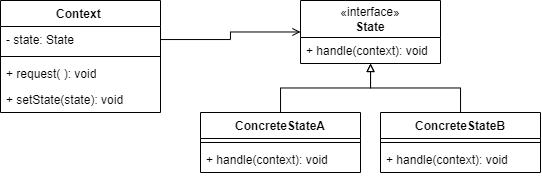

The diagram above was exported from draw.io. Its source (the exported page's mxGraphModel, read from the mxfile embedded in the PNG):
<mxGraphModel dx="913" dy="540" grid="1" gridSize="10" guides="1" tooltips="1" connect="1" arrows="1" fold="1" page="1" pageScale="1" pageWidth="1169" pageHeight="827" math="0" shadow="0">
  <root>
    <mxCell id="0" />
    <mxCell id="1" parent="0" />
    <mxCell id="2" value="" style="group" vertex="1" connectable="0" parent="1">
      <mxGeometry x="250" y="640" width="540" height="172" as="geometry" />
    </mxCell>
    <mxCell id="3" value="Context&amp;nbsp;" style="swimlane;fontStyle=1;align=center;verticalAlign=top;childLayout=stackLayout;horizontal=1;startSize=26;horizontalStack=0;resizeParent=1;resizeParentMax=0;resizeLast=0;collapsible=1;marginBottom=0;whiteSpace=wrap;html=1;" vertex="1" parent="2">
      <mxGeometry width="160" height="112" as="geometry" />
    </mxCell>
    <mxCell id="4" value="- state: State" style="text;strokeColor=none;fillColor=none;align=left;verticalAlign=top;spacingLeft=4;spacingRight=4;overflow=hidden;rotatable=0;points=[[0,0.5],[1,0.5]];portConstraint=eastwest;whiteSpace=wrap;html=1;" vertex="1" parent="3">
      <mxGeometry y="26" width="160" height="26" as="geometry" />
    </mxCell>
    <mxCell id="5" value="" style="line;strokeWidth=1;fillColor=none;align=left;verticalAlign=middle;spacingTop=-1;spacingLeft=3;spacingRight=3;rotatable=0;labelPosition=right;points=[];portConstraint=eastwest;strokeColor=inherit;" vertex="1" parent="3">
      <mxGeometry y="52" width="160" height="8" as="geometry" />
    </mxCell>
    <mxCell id="6" value="+ request( ): void" style="text;strokeColor=none;fillColor=none;align=left;verticalAlign=top;spacingLeft=4;spacingRight=4;overflow=hidden;rotatable=0;points=[[0,0.5],[1,0.5]];portConstraint=eastwest;whiteSpace=wrap;html=1;" vertex="1" parent="3">
      <mxGeometry y="60" width="160" height="26" as="geometry" />
    </mxCell>
    <mxCell id="7" value="+ setState(state): void" style="text;strokeColor=none;fillColor=none;align=left;verticalAlign=top;spacingLeft=4;spacingRight=4;overflow=hidden;rotatable=0;points=[[0,0.5],[1,0.5]];portConstraint=eastwest;whiteSpace=wrap;html=1;" vertex="1" parent="3">
      <mxGeometry y="86" width="160" height="26" as="geometry" />
    </mxCell>
    <mxCell id="8" value="ConcreteStateA" style="swimlane;fontStyle=1;align=center;verticalAlign=top;childLayout=stackLayout;horizontal=1;startSize=26;horizontalStack=0;resizeParent=1;resizeParentMax=0;resizeLast=0;collapsible=1;marginBottom=0;whiteSpace=wrap;html=1;" vertex="1" parent="2">
      <mxGeometry x="200" y="112" width="160" height="60" as="geometry" />
    </mxCell>
    <mxCell id="9" value="" style="line;strokeWidth=1;fillColor=none;align=left;verticalAlign=middle;spacingTop=-1;spacingLeft=3;spacingRight=3;rotatable=0;labelPosition=right;points=[];portConstraint=eastwest;strokeColor=inherit;" vertex="1" parent="8">
      <mxGeometry y="26" width="160" height="8" as="geometry" />
    </mxCell>
    <mxCell id="10" value="+ handle(context): void" style="text;strokeColor=none;fillColor=none;align=left;verticalAlign=top;spacingLeft=4;spacingRight=4;overflow=hidden;rotatable=0;points=[[0,0.5],[1,0.5]];portConstraint=eastwest;whiteSpace=wrap;html=1;" vertex="1" parent="8">
      <mxGeometry y="34" width="160" height="26" as="geometry" />
    </mxCell>
    <mxCell id="11" value="ConcreteStateB" style="swimlane;fontStyle=1;align=center;verticalAlign=top;childLayout=stackLayout;horizontal=1;startSize=26;horizontalStack=0;resizeParent=1;resizeParentMax=0;resizeLast=0;collapsible=1;marginBottom=0;whiteSpace=wrap;html=1;" vertex="1" parent="2">
      <mxGeometry x="380" y="112" width="160" height="60" as="geometry" />
    </mxCell>
    <mxCell id="12" value="" style="line;strokeWidth=1;fillColor=none;align=left;verticalAlign=middle;spacingTop=-1;spacingLeft=3;spacingRight=3;rotatable=0;labelPosition=right;points=[];portConstraint=eastwest;strokeColor=inherit;" vertex="1" parent="11">
      <mxGeometry y="26" width="160" height="8" as="geometry" />
    </mxCell>
    <mxCell id="13" value="+ handle(context): void" style="text;strokeColor=none;fillColor=none;align=left;verticalAlign=top;spacingLeft=4;spacingRight=4;overflow=hidden;rotatable=0;points=[[0,0.5],[1,0.5]];portConstraint=eastwest;whiteSpace=wrap;html=1;" vertex="1" parent="11">
      <mxGeometry y="34" width="160" height="26" as="geometry" />
    </mxCell>
    <mxCell id="14" style="edgeStyle=orthogonalEdgeStyle;rounded=0;orthogonalLoop=1;jettySize=auto;html=1;endArrow=block;endFill=0;" edge="1" parent="2" source="8" target="16">
      <mxGeometry relative="1" as="geometry" />
    </mxCell>
    <mxCell id="15" style="edgeStyle=orthogonalEdgeStyle;rounded=0;orthogonalLoop=1;jettySize=auto;html=1;endArrow=block;endFill=0;" edge="1" parent="2" source="11" target="16">
      <mxGeometry relative="1" as="geometry" />
    </mxCell>
    <mxCell id="16" value="«interface»&lt;br style=&quot;border-color: var(--border-color);&quot;&gt;&lt;b style=&quot;border-color: var(--border-color);&quot;&gt;State&lt;/b&gt;" style="swimlane;fontStyle=0;childLayout=stackLayout;horizontal=1;startSize=37;fillColor=none;horizontalStack=0;resizeParent=1;resizeParentMax=0;resizeLast=0;collapsible=1;marginBottom=0;whiteSpace=wrap;html=1;" vertex="1" parent="2">
      <mxGeometry x="300" width="140" height="63" as="geometry" />
    </mxCell>
    <mxCell id="17" value="+ handle(context): void" style="text;strokeColor=none;fillColor=none;align=left;verticalAlign=top;spacingLeft=4;spacingRight=4;overflow=hidden;rotatable=0;points=[[0,0.5],[1,0.5]];portConstraint=eastwest;whiteSpace=wrap;html=1;" vertex="1" parent="16">
      <mxGeometry y="37" width="140" height="26" as="geometry" />
    </mxCell>
    <mxCell id="18" style="edgeStyle=orthogonalEdgeStyle;rounded=0;orthogonalLoop=1;jettySize=auto;html=1;endArrow=open;endFill=0;" edge="1" parent="2" source="4" target="16">
      <mxGeometry relative="1" as="geometry" />
    </mxCell>
  </root>
</mxGraphModel>